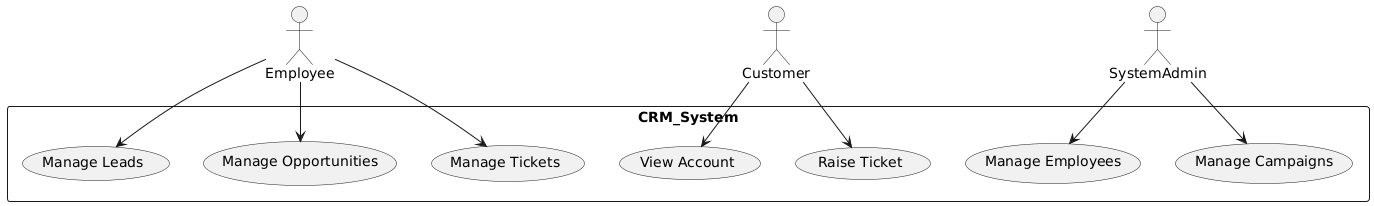

The diagram above was rendered by PlantUML. Its source (embedded in the PNG):
@startuml
actor Employee
actor Customer
actor SystemAdmin

rectangle CRM_System {
    Employee --> (Manage Leads)
    Employee --> (Manage Opportunities)
    Employee --> (Manage Tickets)
    Customer --> (View Account)
    Customer --> (Raise Ticket)
    SystemAdmin --> (Manage Employees)
    SystemAdmin --> (Manage Campaigns)
}
@enduml